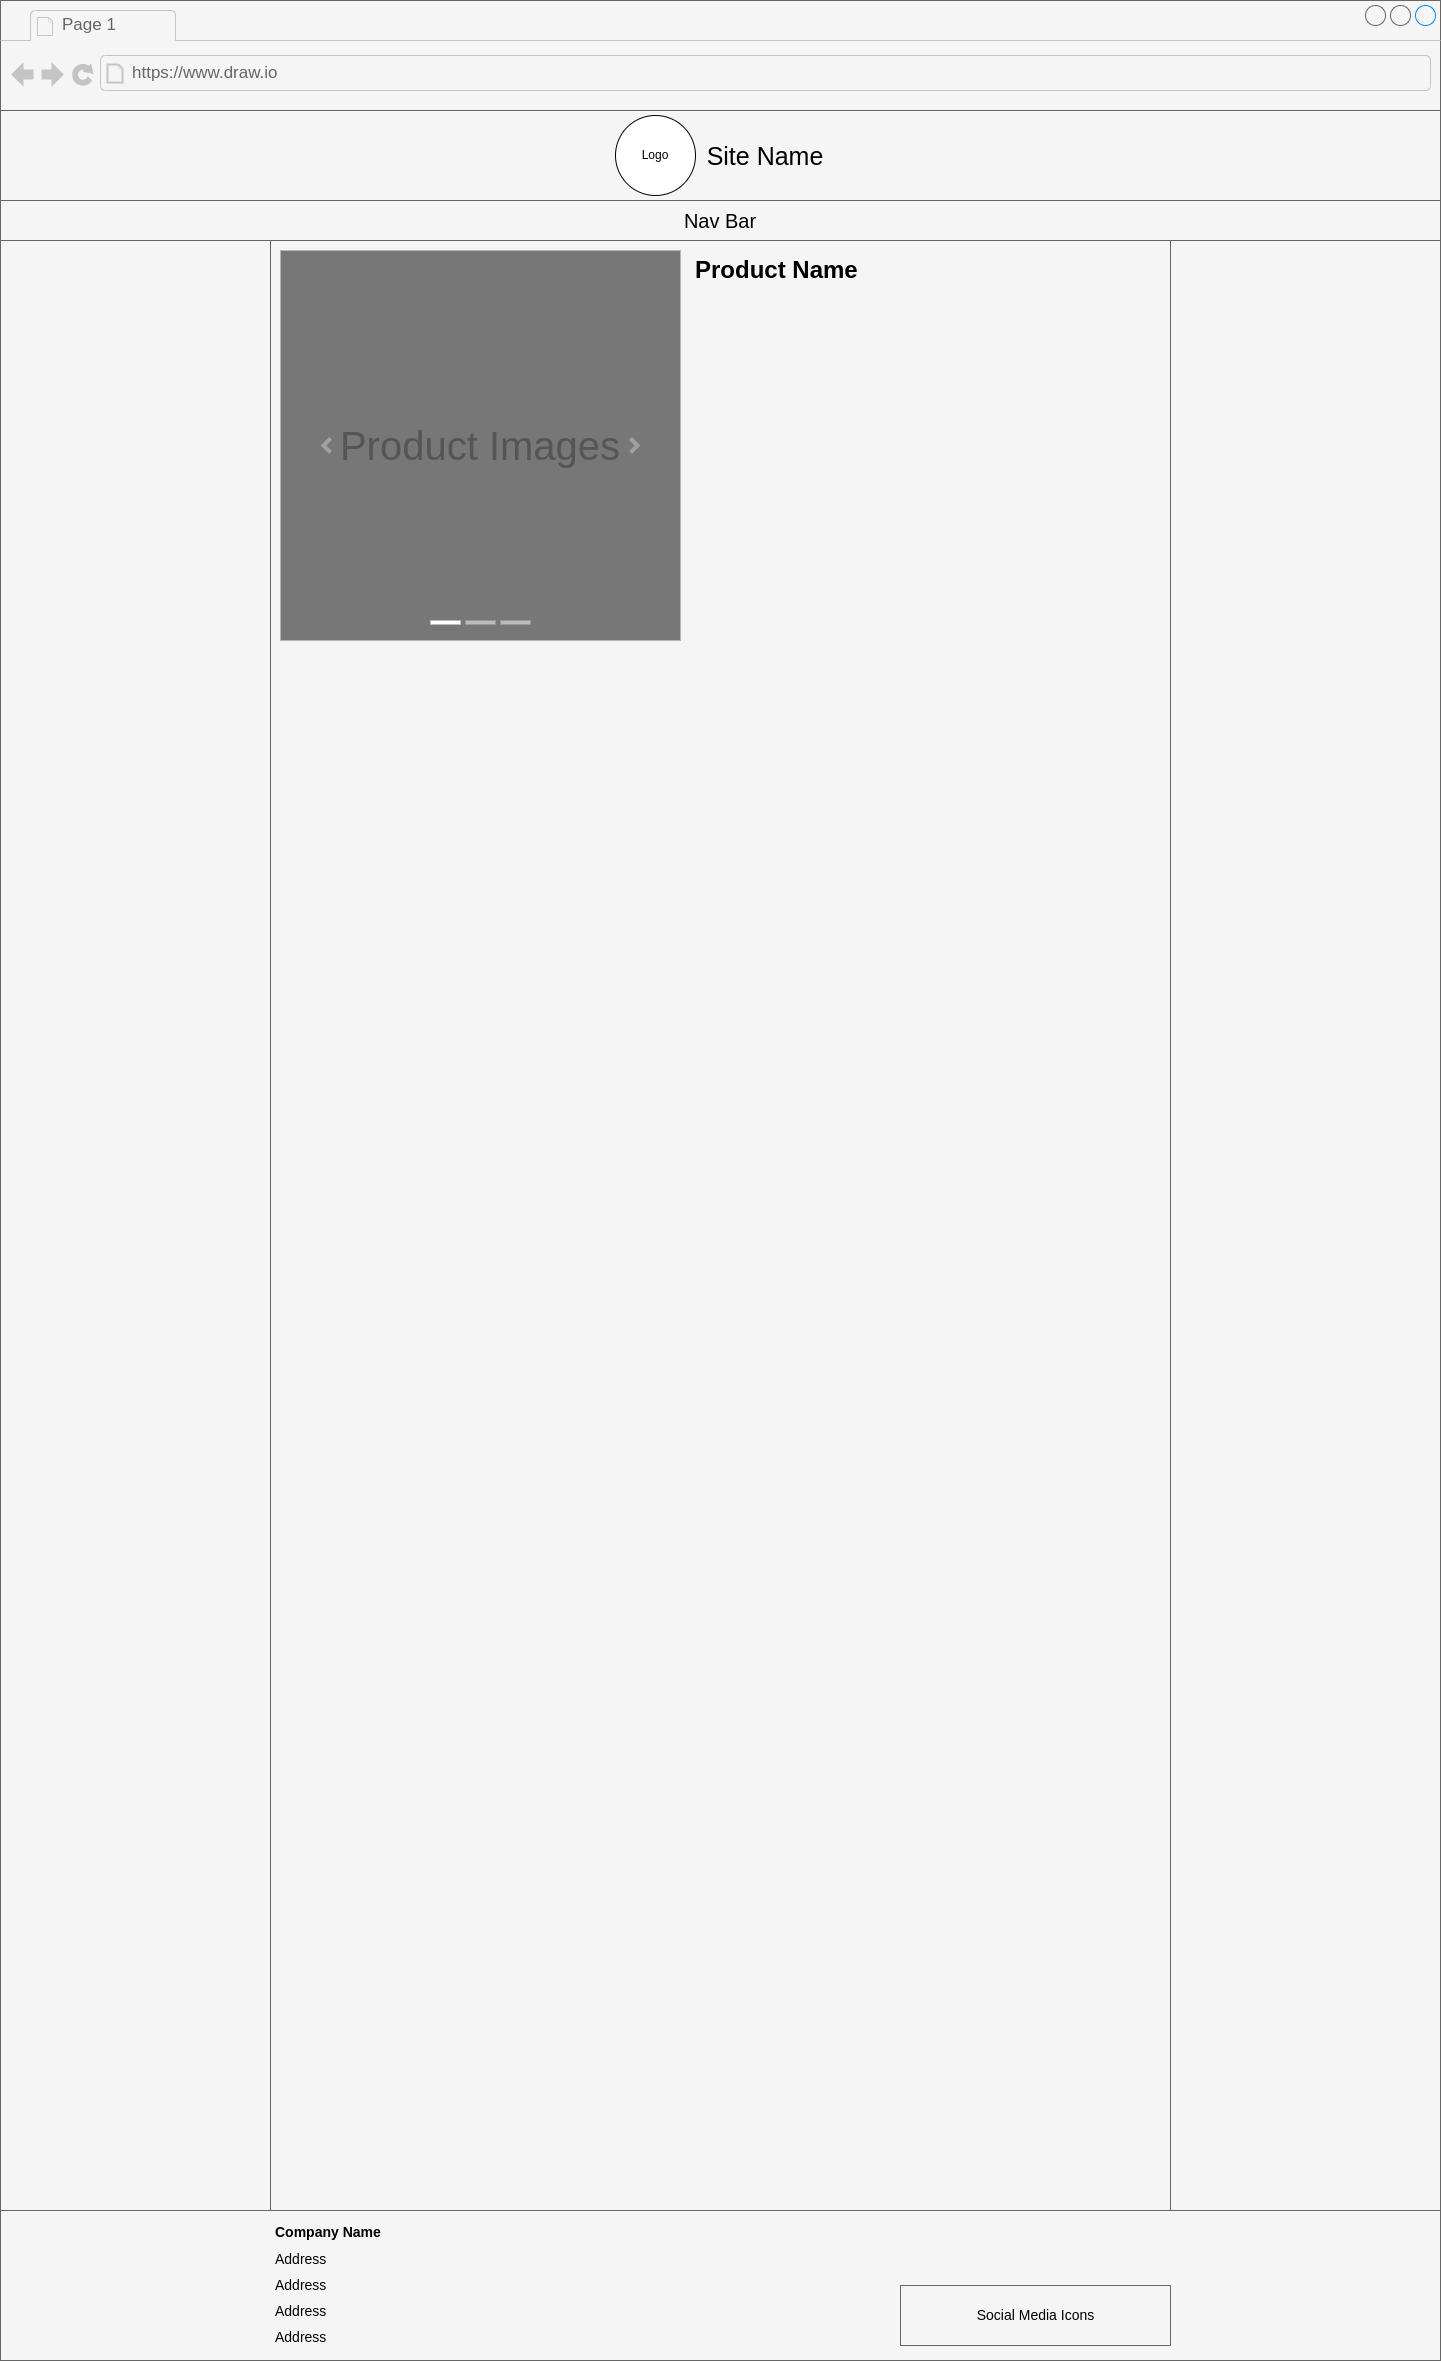

The diagram above was exported from draw.io. Its source (the exported page's mxGraphModel, read from the mxfile embedded in the PNG):
<mxGraphModel dx="2378" dy="2005" grid="1" gridSize="10" guides="1" tooltips="1" connect="1" arrows="1" fold="1" page="1" pageScale="1" pageWidth="827" pageHeight="1169" math="0" shadow="0">
  <root>
    <mxCell id="0" />
    <mxCell id="1" parent="0" />
    <mxCell id="CLuWtDP7pfXeLspTjQT1-1" value="" style="strokeWidth=1;shadow=0;dashed=0;align=center;html=1;shape=mxgraph.mockup.containers.browserWindow;rSize=0;strokeColor2=#008cff;strokeColor3=#c4c4c4;mainText=,;recursiveResize=0;fillColor=#f5f5f5;fontColor=#333333;strokeColor=#666666;" vertex="1" parent="1">
      <mxGeometry x="-10" y="-20" width="1440" height="2360" as="geometry" />
    </mxCell>
    <mxCell id="CLuWtDP7pfXeLspTjQT1-2" value="Page 1" style="strokeWidth=1;shadow=0;dashed=0;align=center;html=1;shape=mxgraph.mockup.containers.anchor;fontSize=17;fontColor=#666666;align=left;" vertex="1" parent="CLuWtDP7pfXeLspTjQT1-1">
      <mxGeometry x="60" y="12" width="110" height="26" as="geometry" />
    </mxCell>
    <mxCell id="CLuWtDP7pfXeLspTjQT1-3" value="https://www.draw.io" style="strokeWidth=1;shadow=0;dashed=0;align=center;html=1;shape=mxgraph.mockup.containers.anchor;rSize=0;fontSize=17;fontColor=#666666;align=left;" vertex="1" parent="CLuWtDP7pfXeLspTjQT1-1">
      <mxGeometry x="130" y="60" width="250" height="26" as="geometry" />
    </mxCell>
    <mxCell id="CLuWtDP7pfXeLspTjQT1-4" value="" style="rounded=0;whiteSpace=wrap;html=1;strokeColor=#666666;fillColor=#f5f5f5;fontColor=#333333;" vertex="1" parent="CLuWtDP7pfXeLspTjQT1-1">
      <mxGeometry y="110" width="1440" height="90" as="geometry" />
    </mxCell>
    <mxCell id="CLuWtDP7pfXeLspTjQT1-5" value="" style="group" vertex="1" connectable="0" parent="CLuWtDP7pfXeLspTjQT1-1">
      <mxGeometry x="615" y="115" width="210" height="80" as="geometry" />
    </mxCell>
    <mxCell id="CLuWtDP7pfXeLspTjQT1-6" value="Site Name" style="text;html=1;strokeColor=none;fillColor=none;align=center;verticalAlign=middle;whiteSpace=wrap;rounded=0;fontSize=25;" vertex="1" parent="CLuWtDP7pfXeLspTjQT1-5">
      <mxGeometry x="90" y="25" width="120" height="30" as="geometry" />
    </mxCell>
    <mxCell id="CLuWtDP7pfXeLspTjQT1-7" value="" style="group" vertex="1" connectable="0" parent="CLuWtDP7pfXeLspTjQT1-5">
      <mxGeometry width="80" height="80" as="geometry" />
    </mxCell>
    <mxCell id="CLuWtDP7pfXeLspTjQT1-8" value="" style="ellipse;whiteSpace=wrap;html=1;aspect=fixed;" vertex="1" parent="CLuWtDP7pfXeLspTjQT1-7">
      <mxGeometry width="80" height="80" as="geometry" />
    </mxCell>
    <mxCell id="CLuWtDP7pfXeLspTjQT1-9" value="Logo" style="text;html=1;strokeColor=none;fillColor=none;align=center;verticalAlign=middle;whiteSpace=wrap;rounded=0;" vertex="1" parent="CLuWtDP7pfXeLspTjQT1-7">
      <mxGeometry x="10" y="25" width="60" height="30" as="geometry" />
    </mxCell>
    <mxCell id="CLuWtDP7pfXeLspTjQT1-10" value="" style="rounded=0;whiteSpace=wrap;html=1;fontSize=25;strokeColor=#666666;fillColor=#f5f5f5;fontColor=#333333;" vertex="1" parent="CLuWtDP7pfXeLspTjQT1-1">
      <mxGeometry y="200" width="1440" height="40" as="geometry" />
    </mxCell>
    <mxCell id="CLuWtDP7pfXeLspTjQT1-11" value="Nav Bar" style="text;html=1;strokeColor=none;fillColor=none;align=center;verticalAlign=middle;whiteSpace=wrap;rounded=0;fontSize=20;" vertex="1" parent="CLuWtDP7pfXeLspTjQT1-1">
      <mxGeometry x="270" y="205" width="900" height="30" as="geometry" />
    </mxCell>
    <mxCell id="CLuWtDP7pfXeLspTjQT1-12" value="" style="rounded=0;whiteSpace=wrap;html=1;fontSize=20;strokeColor=#666666;fillColor=#f5f5f5;fontColor=#333333;" vertex="1" parent="CLuWtDP7pfXeLspTjQT1-1">
      <mxGeometry x="270" y="240" width="900" height="2120" as="geometry" />
    </mxCell>
    <mxCell id="CLuWtDP7pfXeLspTjQT1-64" value="" style="rounded=0;whiteSpace=wrap;html=1;fontSize=18;strokeColor=#666666;fillColor=#f5f5f5;fontColor=#333333;" vertex="1" parent="CLuWtDP7pfXeLspTjQT1-1">
      <mxGeometry y="2210" width="1440" height="150" as="geometry" />
    </mxCell>
    <mxCell id="CLuWtDP7pfXeLspTjQT1-65" value="&lt;h1 style=&quot;font-size: 14px;&quot;&gt;&lt;span style=&quot;background-color: initial; font-size: 14px;&quot;&gt;Company Name&lt;/span&gt;&lt;/h1&gt;&lt;h1 style=&quot;font-size: 14px;&quot;&gt;&lt;span style=&quot;background-color: initial; font-size: 14px; font-weight: normal;&quot;&gt;Address&lt;/span&gt;&lt;br style=&quot;font-size: 14px;&quot;&gt;&lt;/h1&gt;&lt;div style=&quot;font-size: 14px;&quot;&gt;&lt;h1 style=&quot;font-size: 14px;&quot;&gt;&lt;span style=&quot;background-color: initial; font-size: 14px; font-weight: normal;&quot;&gt;Address&lt;/span&gt;&lt;/h1&gt;&lt;/div&gt;&lt;div style=&quot;font-size: 14px;&quot;&gt;&lt;h1 style=&quot;font-size: 14px;&quot;&gt;&lt;span style=&quot;background-color: initial; font-size: 14px; font-weight: normal;&quot;&gt;Address&lt;/span&gt;&lt;/h1&gt;&lt;/div&gt;&lt;div style=&quot;font-size: 14px;&quot;&gt;&lt;h1 style=&quot;font-size: 14px;&quot;&gt;&lt;span style=&quot;background-color: initial; font-size: 14px; font-weight: normal;&quot;&gt;Address&lt;/span&gt;&lt;/h1&gt;&lt;/div&gt;&lt;div style=&quot;font-size: 14px;&quot;&gt;&lt;span style=&quot;background-color: initial; font-size: 14px; font-weight: normal;&quot;&gt;Postcode&lt;/span&gt;&lt;/div&gt;" style="text;html=1;strokeColor=none;fillColor=none;spacing=5;spacingTop=-20;whiteSpace=wrap;overflow=hidden;rounded=0;fontSize=14;horizontal=1;verticalAlign=top;" vertex="1" parent="CLuWtDP7pfXeLspTjQT1-1">
      <mxGeometry x="270" y="2225" width="390" height="120" as="geometry" />
    </mxCell>
    <mxCell id="CLuWtDP7pfXeLspTjQT1-66" value="" style="rounded=0;whiteSpace=wrap;html=1;fontSize=14;strokeColor=#666666;fillColor=#f5f5f5;fontColor=#333333;" vertex="1" parent="CLuWtDP7pfXeLspTjQT1-1">
      <mxGeometry x="900" y="2285" width="270" height="60" as="geometry" />
    </mxCell>
    <mxCell id="CLuWtDP7pfXeLspTjQT1-67" value="Social Media Icons" style="text;html=1;strokeColor=none;fillColor=none;align=center;verticalAlign=middle;whiteSpace=wrap;rounded=0;fontSize=14;" vertex="1" parent="CLuWtDP7pfXeLspTjQT1-1">
      <mxGeometry x="967.5" y="2300" width="135" height="30" as="geometry" />
    </mxCell>
    <mxCell id="CLuWtDP7pfXeLspTjQT1-74" value="Product Images" style="html=1;shadow=0;dashed=0;strokeColor=none;strokeWidth=1;fillColor=#777777;fontColor=#555555;whiteSpace=wrap;align=center;verticalAlign=middle;fontStyle=0;fontSize=40;" vertex="1" parent="CLuWtDP7pfXeLspTjQT1-1">
      <mxGeometry x="280" y="250" width="400" height="390" as="geometry" />
    </mxCell>
    <mxCell id="CLuWtDP7pfXeLspTjQT1-75" value="" style="html=1;verticalLabelPosition=bottom;labelBackgroundColor=#ffffff;verticalAlign=top;shadow=0;dashed=0;strokeWidth=4;shape=mxgraph.ios7.misc.more;strokeColor=#a0a0a0;" vertex="1" parent="CLuWtDP7pfXeLspTjQT1-74">
      <mxGeometry x="1" y="0.5" width="7" height="14" relative="1" as="geometry">
        <mxPoint x="-50" y="-7" as="offset" />
      </mxGeometry>
    </mxCell>
    <mxCell id="CLuWtDP7pfXeLspTjQT1-76" value="" style="flipH=1;html=1;verticalLabelPosition=bottom;labelBackgroundColor=#ffffff;verticalAlign=top;shadow=0;dashed=0;strokeWidth=4;shape=mxgraph.ios7.misc.more;strokeColor=#a0a0a0;" vertex="1" parent="CLuWtDP7pfXeLspTjQT1-74">
      <mxGeometry y="0.5" width="7" height="14" relative="1" as="geometry">
        <mxPoint x="43" y="-7" as="offset" />
      </mxGeometry>
    </mxCell>
    <mxCell id="CLuWtDP7pfXeLspTjQT1-77" value="" style="html=1;shadow=0;strokeColor=none;fillColor=#ffffff;" vertex="1" parent="CLuWtDP7pfXeLspTjQT1-74">
      <mxGeometry x="0.5" y="1" width="30" height="4" relative="1" as="geometry">
        <mxPoint x="-50" y="-20" as="offset" />
      </mxGeometry>
    </mxCell>
    <mxCell id="CLuWtDP7pfXeLspTjQT1-78" value="" style="html=1;shadow=0;strokeColor=none;fillColor=#BBBBBB;" vertex="1" parent="CLuWtDP7pfXeLspTjQT1-74">
      <mxGeometry x="0.5" y="1" width="30" height="4" relative="1" as="geometry">
        <mxPoint x="-15" y="-20" as="offset" />
      </mxGeometry>
    </mxCell>
    <mxCell id="CLuWtDP7pfXeLspTjQT1-79" value="" style="html=1;shadow=0;strokeColor=none;fillColor=#BBBBBB;" vertex="1" parent="CLuWtDP7pfXeLspTjQT1-74">
      <mxGeometry x="0.5" y="1" width="30" height="4" relative="1" as="geometry">
        <mxPoint x="20" y="-20" as="offset" />
      </mxGeometry>
    </mxCell>
    <mxCell id="CLuWtDP7pfXeLspTjQT1-81" value="&lt;h1&gt;Product Name&lt;/h1&gt;" style="text;html=1;strokeColor=none;fillColor=none;spacing=5;spacingTop=-20;whiteSpace=wrap;overflow=hidden;rounded=0;" vertex="1" parent="CLuWtDP7pfXeLspTjQT1-1">
      <mxGeometry x="690" y="250" width="180" height="50" as="geometry" />
    </mxCell>
  </root>
</mxGraphModel>